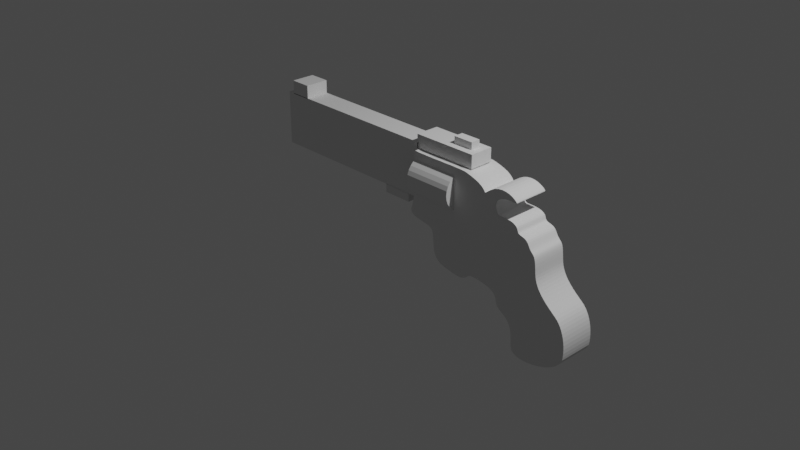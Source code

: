 # Source: gun_mk1.blend  (saved by Blender 4.0.36; exported with 4.5.12 LTS)
import bpy
from mathutils import Matrix  # noqa: F401  (used for matrix-valued properties, if any)

bpy.ops.wm.read_factory_settings(use_empty=True)
scene = bpy.context.scene
scene.name = 'Scene'

# ---- collections
col_collection = bpy.data.collections.new('Collection'); scene.collection.children.link(col_collection)

# ---- world
world_world = bpy.data.worlds.new('World'); scene.world = world_world
world_world.use_nodes = True; world_world.node_tree.nodes.clear()
_N = world_world.node_tree.nodes; _L = world_world.node_tree.links
n0 = _N.new('ShaderNodeOutputWorld'); n0.name = 'World Output'; n0.location = (300, 300)
n1 = _N.new('ShaderNodeBackground'); n1.name = 'Background'; n1.location = (10, 300)
n1.inputs[0].default_value = (0.05088, 0.05088, 0.05088, 1.0)
_L.new(n1.outputs[0], n0.inputs[0])
n0.is_active_output = True
world_world.color = (0.05088, 0.05088, 0.05088)
world_world.use_sun_shadow = False
world_world.sun_shadow_jitter_overblur = 0.0

# ---- cameras
cam_camera = bpy.data.cameras.new('Camera')
cam_camera.clip_end = 100.0
cam_camera.ortho_scale = 7.314

# ---- lights
light_light = bpy.data.lights.new('Light', 'POINT')
light_light.transmission_factor = 0.0
light_light.use_soft_falloff = False
light_light.energy = 1000.0
light_light.shadow_soft_size = 0.1
light_light.shadow_maximum_resolution = 0.006
light_light.use_absolute_resolution = True

# ---- meshes
me_cube_002 = bpy.data.meshes.new('Cube.002')
me_cube_002.from_pydata([(-1.0, -1.0, -1.0), (-1.0, -1.0, 0.5988), (-1.0, 1.0, -1.0), (-1.0, 1.0, 0.5988), (1.0, -1.0, -1.0), (1.0, -1.0, 0.5988), (1.0, 1.0, -1.0), (1.0, 1.0, 0.5988)], [], [(0, 1, 3, 2), (2, 3, 7, 6), (6, 7, 5, 4), (4, 5, 1, 0), (2, 6, 4, 0), (7, 3, 1, 5)])
_uv = me_cube_002.uv_layers.new(name='UVMap')
_uv.uv.foreach_set('vector', [0.375, 0.0, 0.625, 0.0, 0.625, 0.25, 0.375, 0.25, 0.375, 0.25, 0.625, 0.25, 0.625, 0.5, 0.375, 0.5, 0.375, 0.5, 0.625, 0.5, 0.625, 0.75, 0.375, 0.75, 0.375, 0.75, 0.625, 0.75, 0.625, 1.0, 0.375, 1.0, 0.125, 0.5, 0.375, 0.5, 0.375, 0.75, 0.125, 0.75, 0.625, 0.5, 0.875, 0.5, 0.875, 0.75, 0.625, 0.75])
me_cube_002.use_remesh_fix_poles = True
me_cube_002.use_remesh_preserve_attributes = False
me_cube_002.use_mirror_vertex_groups = False
me_cube_002.update()
me_cube_003 = bpy.data.meshes.new('Cube.003')
me_cube_003.from_pydata([(-1.0, -1.0, -1.0), (-1.0, -1.0, 1.0), (-1.0, 1.0, -1.0), (-1.0, 1.0, 1.0), (1.0, -1.0, -1.0), (1.0, -1.0, 1.0), (1.0, 1.0, -1.0), (1.0, 1.0, 1.0)], [], [(0, 1, 3, 2), (2, 3, 7, 6), (6, 7, 5, 4), (4, 5, 1, 0), (2, 6, 4, 0), (7, 3, 1, 5)])
_uv = me_cube_003.uv_layers.new(name='UVMap')
_uv.uv.foreach_set('vector', [0.375, 0.0, 0.625, 0.0, 0.625, 0.25, 0.375, 0.25, 0.375, 0.25, 0.625, 0.25, 0.625, 0.5, 0.375, 0.5, 0.375, 0.5, 0.625, 0.5, 0.625, 0.75, 0.375, 0.75, 0.375, 0.75, 0.625, 0.75, 0.625, 1.0, 0.375, 1.0, 0.125, 0.5, 0.375, 0.5, 0.375, 0.75, 0.125, 0.75, 0.625, 0.5, 0.875, 0.5, 0.875, 0.75, 0.625, 0.75])
me_cube_003.use_remesh_fix_poles = True
me_cube_003.use_remesh_preserve_attributes = False
me_cube_003.use_mirror_vertex_groups = False
me_cube_003.update()
me_cube_004 = bpy.data.meshes.new('Cube.004')
me_cube_004.from_pydata([(-1.0, -1.0, -1.0), (-1.0, -1.0, 1.0), (-1.0, 1.0, -1.0), (-1.0, 1.0, 1.0), (1.0, -1.0, -1.0), (1.0, -1.0, 1.0), (1.0, 1.0, -1.0), (1.0, 1.0, 1.0)], [], [(0, 1, 3, 2), (2, 3, 7, 6), (6, 7, 5, 4), (4, 5, 1, 0), (2, 6, 4, 0), (7, 3, 1, 5)])
_uv = me_cube_004.uv_layers.new(name='UVMap')
_uv.uv.foreach_set('vector', [0.375, 0.0, 0.625, 0.0, 0.625, 0.25, 0.375, 0.25, 0.375, 0.25, 0.625, 0.25, 0.625, 0.5, 0.375, 0.5, 0.375, 0.5, 0.625, 0.5, 0.625, 0.75, 0.375, 0.75, 0.375, 0.75, 0.625, 0.75, 0.625, 1.0, 0.375, 1.0, 0.125, 0.5, 0.375, 0.5, 0.375, 0.75, 0.125, 0.75, 0.625, 0.5, 0.875, 0.5, 0.875, 0.75, 0.625, 0.75])
me_cube_004.use_remesh_fix_poles = True
me_cube_004.use_remesh_preserve_attributes = False
me_cube_004.use_mirror_vertex_groups = False
me_cube_004.update()
me_cube_005 = bpy.data.meshes.new('Cube.005')
me_cube_005.from_pydata([(-1.0, -1.0, -1.0), (-1.0, -1.0, 1.0), (-1.0, 1.0, -1.0), (-1.0, 1.0, 1.0), (1.0, -1.0, -1.0), (1.0, -1.0, 1.0), (1.0, 1.0, -1.0), (1.0, 1.0, 1.0)], [], [(0, 1, 3, 2), (2, 3, 7, 6), (6, 7, 5, 4), (4, 5, 1, 0), (2, 6, 4, 0), (7, 3, 1, 5)])
_uv = me_cube_005.uv_layers.new(name='UVMap')
_uv.uv.foreach_set('vector', [0.375, 0.0, 0.625, 0.0, 0.625, 0.25, 0.375, 0.25, 0.375, 0.25, 0.625, 0.25, 0.625, 0.5, 0.375, 0.5, 0.375, 0.5, 0.625, 0.5, 0.625, 0.75, 0.375, 0.75, 0.375, 0.75, 0.625, 0.75, 0.625, 1.0, 0.375, 1.0, 0.125, 0.5, 0.375, 0.5, 0.375, 0.75, 0.125, 0.75, 0.625, 0.5, 0.875, 0.5, 0.875, 0.75, 0.625, 0.75])
me_cube_005.use_remesh_fix_poles = True
me_cube_005.use_remesh_preserve_attributes = False
me_cube_005.use_mirror_vertex_groups = False
me_cube_005.update()
me_cube_006 = bpy.data.meshes.new('Cube.006')
me_cube_006.from_pydata([(-1.0, -1.0, -1.0), (-1.0, -1.0, 1.0), (-1.0, 1.0, -1.0), (-1.0, 1.0, 1.0), (1.0, -1.0, -1.0), (1.0, -1.0, 1.0), (1.0, 1.0, -1.0), (1.0, 1.0, 1.0)], [], [(0, 1, 3, 2), (2, 3, 7, 6), (6, 7, 5, 4), (4, 5, 1, 0), (2, 6, 4, 0), (7, 3, 1, 5)])
_uv = me_cube_006.uv_layers.new(name='UVMap')
_uv.uv.foreach_set('vector', [0.375, 0.0, 0.625, 0.0, 0.625, 0.25, 0.375, 0.25, 0.375, 0.25, 0.625, 0.25, 0.625, 0.5, 0.375, 0.5, 0.375, 0.5, 0.625, 0.5, 0.625, 0.75, 0.375, 0.75, 0.375, 0.75, 0.625, 0.75, 0.625, 1.0, 0.375, 1.0, 0.125, 0.5, 0.375, 0.5, 0.375, 0.75, 0.125, 0.75, 0.625, 0.5, 0.875, 0.5, 0.875, 0.75, 0.625, 0.75])
me_cube_006.use_remesh_fix_poles = True
me_cube_006.use_remesh_preserve_attributes = False
me_cube_006.use_mirror_vertex_groups = False
me_cube_006.update()
me_cylinder = bpy.data.meshes.new('Cylinder')
me_cylinder.from_pydata([(0.0, 1.0, -1.0), (0.0, 1.0, 1.0), (0.1951, 0.9808, -1.0), (0.1951, 0.9808, 1.0), (0.3827, 0.9239, -1.0), (0.3827, 0.9239, 1.0), (0.5556, 0.8315, -1.0), (0.5556, 0.8315, 1.0), (0.7071, 0.7071, -1.0), (0.7071, 0.7071, 1.0), (0.8315, 0.5556, -1.0), (0.8315, 0.5556, 1.0), (0.9239, 0.3827, -1.0), (0.9239, 0.3827, 1.0), (0.9808, 0.1951, -1.0), (0.9808, 0.1951, 1.0), (1.0, 7.55e-08, -1.0), (1.0, 7.55e-08, 1.0), (0.9808, -0.1951, -1.0), (0.9808, -0.1951, 1.0), (0.9239, -0.3827, -1.0), (0.9239, -0.3827, 1.0), (0.8315, -0.5556, -1.0), (0.8315, -0.5556, 1.0), (0.7071, -0.7071, -1.0), (0.7071, -0.7071, 1.0), (0.5556, -0.8315, -1.0), (0.5556, -0.8315, 1.0), (0.3827, -0.9239, -1.0), (0.3827, -0.9239, 1.0), (0.1951, -0.9808, -1.0), (0.1951, -0.9808, 1.0), (-3.258e-07, -1.0, -1.0), (-3.258e-07, -1.0, 1.0), (-0.1951, -0.9808, -1.0), (-0.1951, -0.9808, 1.0), (-0.3827, -0.9239, -1.0), (-0.3827, -0.9239, 1.0), (-0.5556, -0.8315, -1.0), (-0.5556, -0.8315, 1.0), (-0.7071, -0.7071, -1.0), (-0.7071, -0.7071, 1.0), (-0.8315, -0.5556, -1.0), (-0.8315, -0.5556, 1.0), (-0.9239, -0.3827, -1.0), (-0.9239, -0.3827, 1.0), (-0.9808, -0.1951, -1.0), (-0.9808, -0.1951, 1.0), (-1.0, 9.656e-07, -1.0), (-1.0, 9.656e-07, 1.0), (-0.9808, 0.1951, -1.0), (-0.9808, 0.1951, 1.0), (-0.9239, 0.3827, -1.0), (-0.9239, 0.3827, 1.0), (-0.8315, 0.5556, -1.0), (-0.8315, 0.5556, 1.0), (-0.7071, 0.7071, -1.0), (-0.7071, 0.7071, 1.0), (-0.5556, 0.8315, -1.0), (-0.5556, 0.8315, 1.0), (-0.3827, 0.9239, -1.0), (-0.3827, 0.9239, 1.0), (-0.1951, 0.9808, -1.0), (-0.1951, 0.9808, 1.0)], [], [(0, 1, 3, 2), (2, 3, 5, 4), (4, 5, 7, 6), (6, 7, 9, 8), (8, 9, 11, 10), (10, 11, 13, 12), (12, 13, 15, 14), (14, 15, 17, 16), (16, 17, 19, 18), (18, 19, 21, 20), (20, 21, 23, 22), (22, 23, 25, 24), (24, 25, 27, 26), (26, 27, 29, 28), (28, 29, 31, 30), (30, 31, 33, 32), (32, 33, 35, 34), (34, 35, 37, 36), (36, 37, 39, 38), (38, 39, 41, 40), (40, 41, 43, 42), (42, 43, 45, 44), (44, 45, 47, 46), (46, 47, 49, 48), (48, 49, 51, 50), (50, 51, 53, 52), (52, 53, 55, 54), (54, 55, 57, 56), (56, 57, 59, 58), (58, 59, 61, 60), (3, 1, 63, 61, 59, 57, 55, 53, 51, 49, 47, 45, 43, 41, 39, 37, 35, 33, 31, 29, 27, 25, 23, 21, 19, 17, 15, 13, 11, 9, 7, 5), (60, 61, 63, 62), (62, 63, 1, 0), (0, 2, 4, 6, 8, 10, 12, 14, 16, 18, 20, 22, 24, 26, 28, 30, 32, 34, 36, 38, 40, 42, 44, 46, 48, 50, 52, 54, 56, 58, 60, 62)])
_uv = me_cylinder.uv_layers.new(name='UVMap')
_uv.uv.foreach_set('vector', [1.0, 0.5, 1.0, 1.0, 0.9688, 1.0, 0.9688, 0.5, 0.9688, 0.5, 0.9688, 1.0, 0.9375, 1.0, 0.9375, 0.5, 0.9375, 0.5, 0.9375, 1.0, 0.9062, 1.0, 0.9062, 0.5, 0.9062, 0.5, 0.9062, 1.0, 0.875, 1.0, 0.875, 0.5, 0.875, 0.5, 0.875, 1.0, 0.8438, 1.0, 0.8438, 0.5, 0.8438, 0.5, 0.8438, 1.0, 0.8125, 1.0, 0.8125, 0.5, 0.8125, 0.5, 0.8125, 1.0, 0.7812, 1.0, 0.7812, 0.5, 0.7812, 0.5, 0.7812, 1.0, 0.75, 1.0, 0.75, 0.5, 0.75, 0.5, 0.75, 1.0, 0.7188, 1.0, 0.7188, 0.5, 0.7188, 0.5, 0.7188, 1.0, 0.6875, 1.0, 0.6875, 0.5, 0.6875, 0.5, 0.6875, 1.0, 0.6562, 1.0, 0.6562, 0.5, 0.6562, 0.5, 0.6562, 1.0, 0.625, 1.0, 0.625, 0.5, 0.625, 0.5, 0.625, 1.0, 0.5938, 1.0, 0.5938, 0.5, 0.5938, 0.5, 0.5938, 1.0, 0.5625, 1.0, 0.5625, 0.5, 0.5625, 0.5, 0.5625, 1.0, 0.5312, 1.0, 0.5312, 0.5, 0.5312, 0.5, 0.5312, 1.0, 0.5, 1.0, 0.5, 0.5, 0.5, 0.5, 0.5, 1.0, 0.4688, 1.0, 0.4688, 0.5, 0.4688, 0.5, 0.4688, 1.0, 0.4375, 1.0, 0.4375, 0.5, 0.4375, 0.5, 0.4375, 1.0, 0.4062, 1.0, 0.4062, 0.5, 0.4062, 0.5, 0.4062, 1.0, 0.375, 1.0, 0.375, 0.5, 0.375, 0.5, 0.375, 1.0, 0.3438, 1.0, 0.3438, 0.5, 0.3438, 0.5, 0.3438, 1.0, 0.3125, 1.0, 0.3125, 0.5, 0.3125, 0.5, 0.3125, 1.0, 0.2812, 1.0, 0.2812, 0.5, 0.2812, 0.5, 0.2812, 1.0, 0.25, 1.0, 0.25, 0.5, 0.25, 0.5, 0.25, 1.0, 0.2188, 1.0, 0.2188, 0.5, 0.2188, 0.5, 0.2188, 1.0, 0.1875, 1.0, 0.1875, 0.5, 0.1875, 0.5, 0.1875, 1.0, 0.1562, 1.0, 0.1562, 0.5, 0.1562, 0.5, 0.1562, 1.0, 0.125, 1.0, 0.125, 0.5, 0.125, 0.5, 0.125, 1.0, 0.09375, 1.0, 0.09375, 0.5, 0.09375, 0.5, 0.09375, 1.0, 0.0625, 1.0, 0.0625, 0.5, 0.2968, 0.4854, 0.25, 0.49, 0.2032, 0.4854, 0.1582, 0.4717, 0.1167, 0.4496, 0.08029, 0.4197, 0.05045, 0.3833, 0.02827, 0.3418, 0.01461, 0.2968, 0.01, 0.25, 0.01461, 0.2032, 0.02827, 0.1582, 0.05045, 0.1167, 0.08029, 0.08029, 0.1167, 0.05045, 0.1582, 0.02827, 0.2032, 0.01461, 0.25, 0.01, 0.2968, 0.01461, 0.3418, 0.02827, 0.3833, 0.05045, 0.4197, 0.08029, 0.4496, 0.1167, 0.4717, 0.1582, 0.4854, 0.2032, 0.49, 0.25, 0.4854, 0.2968, 0.4717, 0.3418, 0.4496, 0.3833, 0.4197, 0.4197, 0.3833, 0.4496, 0.3418, 0.4717, 0.0625, 0.5, 0.0625, 1.0, 0.03125, 1.0, 0.03125, 0.5, 0.03125, 0.5, 0.03125, 1.0, 0.0, 1.0, 0.0, 0.5, 0.75, 0.49, 0.7968, 0.4854, 0.8418, 0.4717, 0.8833, 0.4496, 0.9197, 0.4197, 0.9496, 0.3833, 0.9717, 0.3418, 0.9854, 0.2968, 0.99, 0.25, 0.9854, 0.2032, 0.9717, 0.1582, 0.9496, 0.1167, 0.9197, 0.08029, 0.8833, 0.05045, 0.8418, 0.02827, 0.7968, 0.01461, 0.75, 0.01, 0.7032, 0.01461, 0.6582, 0.02827, 0.6167, 0.05045, 0.5803, 0.08029, 0.5504, 0.1167, 0.5283, 0.1582, 0.5146, 0.2032, 0.51, 0.25, 0.5146, 0.2968, 0.5283, 0.3418, 0.5504, 0.3833, 0.5803, 0.4197, 0.6167, 0.4496, 0.6582, 0.4717, 0.7032, 0.4854])
me_cylinder.use_remesh_fix_poles = True
me_cylinder.use_remesh_preserve_attributes = False
me_cylinder.use_mirror_vertex_groups = False
me_cylinder.update()
me_beziercurve_002 = bpy.data.meshes.new('BezierCurve.002')
me_beziercurve_002.from_pydata([(0.2015, -8.168e-09, 0.0287), (0.2055, -8.32e-09, 0.0605), (0.2084, -1.376e-08, 0.1024), (0.2082, -1.946e-08, 0.1449), (0.205, -2.512e-08, 0.187), (0.1989, -3.066e-08, 0.2282), (0.1898, -3.601e-08, 0.268), (0.178, -4.111e-08, 0.3059), (0.1636, -4.588e-08, 0.3414), (0.1465, -5.025e-08, 0.374), (0.127, -5.417e-08, 0.4032), (0.1048, -5.758e-08, 0.4286), (0.07613, -6.096e-08, 0.4537), (0.0386, -6.492e-08, 0.4832), (-0.0003629, -6.914e-08, 0.5146), (-0.03516, -7.324e-08, 0.5451), (-0.0657, -7.722e-08, 0.5747), (-0.09218, -8.112e-08, 0.6038), (-0.1148, -8.496e-08, 0.6324), (-0.1337, -8.878e-08, 0.6608), (-0.1491, -9.261e-08, 0.6893), (-0.1613, -9.647e-08, 0.718), (-0.1703, -1.004e-07, 0.7472), (-0.1764, -1.045e-07, 0.7774), (-0.1806, -1.094e-07, 0.8132), (-0.1847, -1.156e-07, 0.8565), (-0.1894, -1.219e-07, 0.8966), (-0.1949, -1.273e-07, 0.9273), (-0.201, -1.32e-07, 0.9498), (-0.208, -1.362e-07, 0.9662), (-0.2157, -1.398e-07, 0.9782), (-0.2242, -1.431e-07, 0.9877), (-0.2336, -1.463e-07, 0.9966), (-0.2438, -1.493e-07, 1.007), (-0.255, -1.524e-07, 1.02), (-0.267, -1.557e-07, 1.038), (-0.2794, -1.59e-07, 1.059), (-0.2917, -1.617e-07, 1.079), (-0.3046, -1.637e-07, 1.094), (-0.3184, -1.651e-07, 1.104), (-0.3328, -1.661e-07, 1.111), (-0.3473, -1.668e-07, 1.116), (-0.3616, -1.672e-07, 1.12), (-0.3752, -1.677e-07, 1.123), (-0.3877, -1.682e-07, 1.127), (-0.3988, -1.688e-07, 1.132), (-0.408, -1.699e-07, 1.139), (-0.4149, -1.713e-07, 1.15), (-0.4199, -1.731e-07, 1.164), (-0.425, -1.75e-07, 1.177), (-0.4324, -1.766e-07, 1.19), (-0.4429, -1.78e-07, 1.2), (-0.4565, -1.792e-07, 1.209), (-0.4728, -1.803e-07, 1.217), (-0.4919, -1.811e-07, 1.223), (-0.5134, -1.817e-07, 1.228), (-0.5373, -1.822e-07, 1.231), (-0.5633, -1.825e-07, 1.233), (-0.5913, -1.826e-07, 1.234), (-0.6209, -1.826e-07, 1.234), (-0.6472, -1.826e-07, 1.234), (-0.6648, -1.833e-07, 1.239), (-0.6774, -1.849e-07, 1.251), (-0.6884, -1.874e-07, 1.27), (-0.6963, -1.904e-07, 1.292), (-0.6993, -1.939e-07, 1.318), (-0.6958, -1.975e-07, 1.345), (-0.6841, -2.009e-07, 1.37), (-0.6625, -2.04e-07, 1.393), (-0.6292, -2.065e-07, 1.412), (-0.5827, -2.081e-07, 1.424), (-0.5221, -2.086e-07, 1.428), (-0.4673, -2.085e-07, 1.427), (-0.4454, -2.088e-07, 1.429), (-0.448, -2.099e-07, 1.437), (-0.4604, -2.116e-07, 1.45), (-0.481, -2.136e-07, 1.465), (-0.5088, -2.157e-07, 1.48), (-0.5427, -2.174e-07, 1.494), (-0.5818, -2.187e-07, 1.503), (-0.6251, -2.191e-07, 1.506), (-0.6716, -2.185e-07, 1.501), (-0.7204, -2.164e-07, 1.486), (-0.77, -2.128e-07, 1.459), (-0.8099, -2.089e-07, 1.43), (-0.8291, -2.068e-07, 1.414), (-0.836, -2.062e-07, 1.41), (-0.8404, -2.063e-07, 1.411), (-0.8448, -2.07e-07, 1.416), (-0.8508, -2.082e-07, 1.425), (-0.8604, -2.098e-07, 1.436), (-0.8752, -2.117e-07, 1.45), (-0.8972, -2.138e-07, 1.466), (-0.9281, -2.161e-07, 1.484), (-0.9697, -2.185e-07, 1.501), (-1.023, -2.209e-07, 1.519), (-1.075, -2.227e-07, 1.533), (-1.11, -2.236e-07, 1.54), (-1.138, -2.24e-07, 1.542), (-1.173, -2.242e-07, 1.544), (-1.215, -2.243e-07, 1.544), (-1.263, -2.243e-07, 1.545), (-1.317, -2.243e-07, 1.545), (-1.377, -2.243e-07, 1.544), (-1.442, -2.242e-07, 1.544), (-1.511, -2.242e-07, 1.543), (-1.585, -2.241e-07, 1.543), (-1.662, -2.242e-07, 1.544), (-1.726, -2.243e-07, 1.544), (-1.758, -2.245e-07, 1.546), (-1.771, -2.247e-07, 1.548), (-1.782, -2.249e-07, 1.549), (-1.79, -2.248e-07, 1.548), (-1.796, -2.241e-07, 1.543), (-1.801, -2.228e-07, 1.533), (-1.804, -2.205e-07, 1.517), (-1.807, -2.171e-07, 1.491), (-1.808, -2.123e-07, 1.456), (-1.809, -2.06e-07, 1.408), (-1.809, -1.979e-07, 1.348), (-1.809, -1.903e-07, 1.291), (-1.808, -1.856e-07, 1.256), (-1.807, -1.822e-07, 1.231), (-1.806, -1.785e-07, 1.203), (-1.805, -1.743e-07, 1.172), (-1.804, -1.698e-07, 1.139), (-1.804, -1.652e-07, 1.105), (-1.805, -1.606e-07, 1.07), (-1.807, -1.56e-07, 1.036), (-1.81, -1.517e-07, 1.004), (-1.816, -1.476e-07, 0.974), (-1.823, -1.441e-07, 0.9473), (-1.832, -1.405e-07, 0.9212), (-1.839, -1.368e-07, 0.8931), (-1.835, -1.334e-07, 0.8678), (-1.819, -1.308e-07, 0.8484), (-1.793, -1.288e-07, 0.8339), (-1.76, -1.274e-07, 0.8232), (-1.722, -1.263e-07, 0.8151), (-1.682, -1.254e-07, 0.8085), (-1.642, -1.245e-07, 0.8021), (-1.605, -1.236e-07, 0.7948), (-1.573, -1.223e-07, 0.7854), (-1.55, -1.206e-07, 0.7727), (-1.535, -1.181e-07, 0.7538), (-1.527, -1.144e-07, 0.7269), (-1.521, -1.101e-07, 0.6949), (-1.518, -1.056e-07, 0.6609), (-1.514, -1.009e-07, 0.6259), (-1.511, -9.613e-08, 0.5906), (-1.505, -9.149e-08, 0.5561), (-1.497, -8.706e-08, 0.5231), (-1.485, -8.297e-08, 0.4927), (-1.467, -7.933e-08, 0.4656), (-1.443, -7.626e-08, 0.4427), (-1.411, -7.387e-08, 0.425), (-1.371, -7.212e-08, 0.4119), (-1.325, -7.075e-08, 0.4017), (-1.28, -6.958e-08, 0.393), (-1.241, -6.863e-08, 0.3859), (-1.206, -6.792e-08, 0.3807), (-1.175, -6.752e-08, 0.3776), (-1.148, -6.745e-08, 0.3771), (-1.124, -6.777e-08, 0.3795), (-1.101, -6.852e-08, 0.3851), (-1.08, -6.974e-08, 0.3942), (-1.059, -7.148e-08, 0.4071), (-1.038, -7.374e-08, 0.424), (-1.019, -7.583e-08, 0.4395), (-1.003, -7.683e-08, 0.4469), (-0.9817, -7.711e-08, 0.449), (-0.9517, -7.717e-08, 0.4495), (-0.9148, -7.699e-08, 0.4482), (-0.8734, -7.653e-08, 0.4447), (-0.8299, -7.573e-08, 0.4388), (-0.7866, -7.454e-08, 0.43), (-0.746, -7.292e-08, 0.4179), (-0.7103, -7.081e-08, 0.4022), (-0.682, -6.816e-08, 0.3825), (-0.6633, -6.492e-08, 0.3584), (-0.6533, -6.092e-08, 0.3285), (-0.6452, -5.645e-08, 0.2953), (-0.6319, -5.253e-08, 0.2661), (-0.6122, -4.953e-08, 0.2438), (-0.5878, -4.71e-08, 0.2257), (-0.5605, -4.484e-08, 0.2089), (-0.532, -4.238e-08, 0.1906), (-0.5043, -3.933e-08, 0.1679), (-0.4791, -3.53e-08, 0.1379), (-0.4583, -2.992e-08, 0.09782), (-0.4437, -2.279e-08, 0.04478), (-0.4369, -1.364e-08, -0.02334), (-0.4341, -4.239e-09, -0.09331), (-0.4229, 2.434e-09, -0.143), (-0.3944, 6.468e-09, -0.173), (-0.3484, 8.942e-09, -0.1914), (-0.2889, 1.001e-08, -0.1994), (-0.2199, 9.781e-09, -0.1977), (-0.1453, 8.358e-09, -0.1871), (-0.06925, 5.847e-09, -0.1684), (0.004328, 2.353e-09, -0.1424), (0.07141, -2.016e-09, -0.1099), (0.128, -7.157e-09, -0.0716), (0.17, -1.269e-08, -0.02897), (0.1934, -1.324e-08, 0.005743)], [], [(1, 2, 3, 4, 5, 6, 7, 8, 9, 10, 11, 12, 13, 14, 15, 16, 17, 18, 19, 20, 21, 22, 23, 24, 25, 26, 27, 28, 29, 30, 31, 32, 33, 34, 35, 36, 37, 38, 39, 40, 41, 42, 43, 44, 45, 46, 47, 48, 49, 50, 51, 52, 53, 54, 55, 56, 57, 58, 59, 60, 61, 62, 63, 64, 65, 66, 67, 68, 69, 70, 71, 72, 73, 74, 75, 76, 77, 78, 79, 80, 81, 82, 83, 84, 85, 86, 87, 88, 89, 90, 91, 92, 93, 94, 95, 96, 97, 98, 99, 100, 101, 102, 103, 104, 105, 106, 107, 108, 109, 110, 111, 112, 113, 114, 115, 116, 117, 118, 119, 120, 121, 122, 123, 124, 125, 126, 127, 128, 129, 130, 131, 132, 133, 134, 135, 136, 137, 138, 139, 140, 141, 142, 143, 144, 145, 146, 147, 148, 149, 150, 151, 152, 153, 154, 155, 156, 157, 158, 159, 160, 161, 162, 163, 164, 165, 166, 167, 168, 169, 170, 171, 172, 173, 174, 175, 176, 177, 178, 179, 180, 181, 182, 183, 184, 185, 186, 187, 188, 189, 190, 191, 192, 193, 194, 195, 196, 197, 198, 199, 200, 201, 202, 203, 204, 0)])
_uv = me_beziercurve_002.uv_layers.new(name='UVMap')
_uv.uv.foreach_set('vector', [0.0, 0.0, 0.0, 0.0, 0.0, 0.0, 0.0, 0.0, 0.0, 0.0, 0.0, 0.0, 0.0, 0.0, 0.0, 0.0, 0.0, 0.0, 0.0, 0.0, 0.0, 0.0, 0.0, 0.0, 0.0, 0.0, 0.0, 0.0, 0.0, 0.0, 0.0, 0.0, 0.0, 0.0, 0.0, 0.0, 0.0, 0.0, 0.0, 0.0, 0.0, 0.0, 0.0, 0.0, 0.0, 0.0, 0.0, 0.0, 0.0, 0.0, 0.0, 0.0, 0.0, 0.0, 0.0, 0.0, 0.0, 0.0, 0.0, 0.0, 0.0, 0.0, 0.0, 0.0, 0.0, 0.0, 0.0, 0.0, 0.0, 0.0, 0.0, 0.0, 0.0, 0.0, 0.0, 0.0, 0.0, 0.0, 0.0, 0.0, 0.0, 0.0, 0.0, 0.0, 0.0, 0.0, 0.0, 0.0, 0.0, 0.0, 0.0, 0.0, 0.0, 0.0, 0.0, 0.0, 0.0, 0.0, 0.0, 0.0, 0.0, 0.0, 0.0, 0.0, 0.0, 0.0, 0.0, 0.0, 0.0, 0.0, 0.0, 0.0, 0.0, 0.0, 0.0, 0.0, 0.0, 0.0, 0.0, 0.0, 0.0, 0.0, 0.0, 0.0, 0.0, 0.0, 0.0, 0.0, 0.0, 0.0, 0.0, 0.0, 0.0, 0.0, 0.0, 0.0, 0.0, 0.0, 0.0, 0.0, 0.0, 0.0, 0.0, 0.0, 0.0, 0.0, 0.0, 0.0, 0.0, 0.0, 0.0, 0.0, 0.0, 0.0, 0.0, 0.0, 0.0, 0.0, 0.0, 0.0, 0.0, 0.0, 0.0, 0.0, 0.0, 0.0, 0.0, 0.0, 0.0, 0.0, 0.0, 0.0, 0.0, 0.0, 0.0, 0.0, 0.0, 0.0, 0.0, 0.0, 0.0, 0.0, 0.0, 0.0, 0.0, 0.0, 0.0, 0.0, 0.0, 0.0, 0.0, 0.0, 0.0, 0.0, 0.0, 0.0, 0.0, 0.0, 0.0, 0.0, 0.0, 0.0, 0.0, 0.0, 0.0, 0.0, 0.0, 0.0, 0.0, 0.0, 0.0, 0.0, 0.0, 0.0, 0.0, 0.0, 0.0, 0.0, 0.0, 0.0, 0.0, 0.0, 0.0, 0.0, 0.0, 0.0, 0.0, 0.0, 0.0, 0.0, 0.0, 0.0, 0.0, 0.0, 0.0, 0.0, 0.0, 0.0, 0.0, 0.0, 0.0, 0.0, 0.0, 0.0, 0.0, 0.0, 0.0, 0.0, 0.0, 0.0, 0.0, 0.0, 0.0, 0.0, 0.0, 0.0, 0.0, 0.0, 0.0, 0.0, 0.0, 0.0, 0.0, 0.0, 0.0, 0.0, 0.0, 0.0, 0.0, 0.0, 0.0, 0.0, 0.0, 0.0, 0.0, 0.0, 0.0, 0.0, 0.0, 0.0, 0.0, 0.0, 0.0, 0.0, 0.0, 0.0, 0.0, 0.0, 0.0, 0.0, 0.0, 0.0, 0.0, 0.0, 0.0, 0.0, 0.0, 0.0, 0.0, 0.0, 0.0, 0.0, 0.0, 0.0, 0.0, 0.0, 0.0, 0.0, 0.0, 0.0, 0.0, 0.0, 0.0, 0.0, 0.0, 0.0, 0.0, 0.0, 0.0, 0.0, 0.0, 0.0, 0.0, 0.0, 0.0, 0.0, 0.0, 0.0, 0.0, 0.0, 0.0, 0.0, 0.0, 0.0, 0.0, 0.0, 0.0, 0.0, 0.0, 0.0, 0.0, 0.0, 0.0, 0.0, 0.0, 0.0, 0.0, 0.0, 0.0, 0.0, 0.0, 0.0, 0.0, 0.0, 0.0, 0.0, 0.0, 0.0, 0.0, 0.0, 0.0, 0.0, 0.0, 0.0, 0.0, 0.0, 0.0, 0.0, 0.0, 0.0, 0.0, 0.0, 0.0, 0.0, 0.0, 0.0, 0.0, 0.0, 0.0, 0.0, 0.0, 0.0, 0.0, 0.0, 0.0, 0.0, 0.0, 0.0, 0.0, 0.0, 0.0, 0.0, 0.0, 0.0, 0.0, 0.0, 0.0, 0.0, 0.0, 0.0, 0.0, 0.0, 0.0, 0.0, 0.0, 0.0, 0.0, 0.0, 0.0, 0.0])
me_beziercurve_002.use_remesh_fix_poles = True
me_beziercurve_002.use_remesh_preserve_attributes = False
me_beziercurve_002.use_mirror_vertex_groups = False
me_beziercurve_002.update()

# ---- objects
ob_light = bpy.data.objects.new('Light', light_light)
ob_camera = bpy.data.objects.new('Camera', cam_camera)
ob_empty = bpy.data.objects.new('Empty', None)
ob_cube = bpy.data.objects.new('Cube', me_cube_002)
ob_cube_001 = bpy.data.objects.new('Cube.001', me_cube_003)
ob_cube_002 = bpy.data.objects.new('Cube.002', me_cube_004)
ob_cube_003 = bpy.data.objects.new('Cube.003', me_cube_005)
ob_cube_004 = bpy.data.objects.new('Cube.004', me_cube_006)
ob_cylinder = bpy.data.objects.new('Cylinder', me_cylinder)
ob_beziercurve = bpy.data.objects.new('BezierCurve', me_beziercurve_002)

# ---- transforms, parenting, visibility, modifiers, constraints
ob_light.location = (4.076, 1.005, 5.904)
ob_light.rotation_euler = (0.6503, 0.05522, 1.866)
ob_light.lock_rotations_4d = False
ob_light.empty_display_type = 'ARROWS'
ob_light.color = (0.0, 0.0, 0.0, 0.0)
ob_light.lineart.crease_threshold = 0.0
ob_camera.location = (7.359, -6.926, 4.958)
ob_camera.rotation_euler = (1.109, 0.0, 0.8149)
ob_camera.lock_rotations_4d = False
ob_camera.empty_display_type = 'ARROWS'
ob_camera.color = (0.0, 0.0, 0.0, 0.0)
ob_camera.display_type = 'WIRE'
ob_camera.lineart.crease_threshold = 0.0
ob_empty.location = (0.0, 0.0, 0.0)
ob_empty.rotation_euler = (1.571, -0.0, -0.0)
ob_empty.empty_display_type = 'IMAGE'
ob_empty.empty_display_size = 5.0
ob_empty.use_empty_image_alpha = True
ob_empty.color = (1.0, 1.0, 1.0, 0.2979)
ob_empty.lineart.crease_threshold = 0.0
ob_cube.location = (-0.997, 0.3672, 0.5507)
ob_cube.scale = (1.029, 0.135, 0.38)
ob_cube.lineart.crease_threshold = 0.0
ob_cube_001.location = (-1.826, 0.3672, 0.8486)
ob_cube_001.scale = (0.1211, 0.135, 0.0761)
ob_cube_001.lineart.crease_threshold = 0.0
ob_cube_002.location = (-0.2747, 0.3672, 0.1251)
ob_cube_002.scale = (0.1682, 0.135, 0.04736)
ob_cube_002.lineart.crease_threshold = 0.0
ob_cube_003.location = (0.3882, 0.3672, 0.791)
ob_cube_003.scale = (0.3701, 0.135, 0.07495)
ob_cube_003.lineart.crease_threshold = 0.0
ob_cube_004.location = (0.5622, 0.3672, 0.9048)
ob_cube_004.scale = (0.1145, 0.05376, 0.0409)
ob_cube_004.lineart.crease_threshold = 0.0
ob_cylinder.location = (0.3185, 0.3672, 0.4306)
ob_cylinder.rotation_euler = (0.0, 1.571, 0.0)
ob_cylinder.scale = (0.2437, 0.3023, 0.274)
ob_cylinder.lineart.crease_threshold = 0.0
ob_beziercurve.location = (1.841, 0.1684, -0.834)
ob_beziercurve.scale = (1.0, 6.69, 1.0)
ob_beziercurve.lineart.crease_threshold = 0.0
_m = ob_beziercurve.modifiers.new('Solidify', 'SOLIDIFY')
_m.thickness = 0.06
_m.nonmanifold_merge_threshold = 0.0003

# ---- collection membership
col_collection.objects.link(ob_light)
col_collection.objects.link(ob_camera)
col_collection.objects.link(ob_empty)
col_collection.objects.link(ob_cube)
col_collection.objects.link(ob_cube_001)
col_collection.objects.link(ob_cube_002)
col_collection.objects.link(ob_cube_003)
col_collection.objects.link(ob_cube_004)
col_collection.objects.link(ob_cylinder)
col_collection.objects.link(ob_beziercurve)

# ---- scene / render settings (as saved in the file)
scene.camera = ob_camera
scene.frame_start = 1; scene.frame_end = 250; scene.frame_set(1)
scene.render.engine = 'BLENDER_EEVEE_NEXT'
scene.cycles.use_denoising = False
scene.cycles.samples = 128
scene.cycles.sampling_pattern = 'TABULATED_SOBOL'
scene.cycles.use_adaptive_sampling = False
scene.cycles.use_light_tree = False
scene.view_settings.view_transform = 'Filmic'
bpy.context.view_layer.update()
